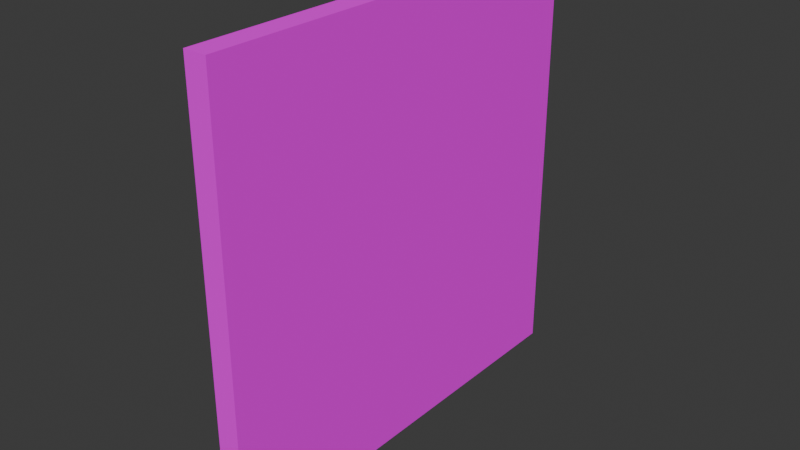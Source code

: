 # Source: Thumper.blend  (saved by Blender 4.5.90; exported with 4.5.12 LTS)
import bpy
from mathutils import Matrix  # noqa: F401  (used for matrix-valued properties, if any)

bpy.ops.wm.read_factory_settings(use_empty=True)
scene = bpy.context.scene
scene.name = 'Scene'

# ---- collections
col_collection = bpy.data.collections.new('Collection'); scene.collection.children.link(col_collection)

# ---- images (referenced by path relative to the original .blend; pixels are not part of the script)
import os
ASSET_DIR = os.environ.get("B2B_ASSET_DIR", "")  # directory of the original .blend (textures are referenced by path, not embedded)
HERE = os.path.dirname(os.path.abspath(__file__))  # packed textures are extracted next to this script under _unpacked/

def load_image(name, relpath, width, height, colorspace="sRGB"):
    """Load a texture the original file referenced (path relative to the .blend, or extracted next to this script)."""
    p = next((c for c in (os.path.join(HERE, relpath), os.path.join(ASSET_DIR, relpath)) if relpath and os.path.exists(c)), "")
    if p:
        img = bpy.data.images.load(p, check_existing=True)
        img.name = name
    else:  # same state as the original file: an image datablock whose file is absent (Cycles renders it pink)
        img = bpy.data.images.new(name, width, height)
        img.source = "FILE"
        img.filepath = "//" + (relpath or name)
    img.colorspace_settings.name = colorspace
    return img
img_9_concrete_dirt_plates_wall_texture_seamless_jpg = load_image('9-concrete-dirt-plates-wall-texture-seamless.jpg', '9-concrete-dirt-plates-wall-texture-seamless.jpg', 1024, 1024, 'sRGB')

# ---- materials (node trees are filled in below, after node groups)
mat_material = bpy.data.materials.new('Material')

# ---- material node trees
mat_material.use_nodes = True; mat_material.node_tree.nodes.clear()
_N = mat_material.node_tree.nodes; _L = mat_material.node_tree.links
n0 = _N.new('ShaderNodeBsdfPrincipled'); n0.name = 'Principled BSDF'; n0.location = (-200, 100)
n0.inputs[3].default_value = 1.0
n1 = _N.new('ShaderNodeOutputMaterial'); n1.name = 'Material Output'; n1.location = (200, 100)
n2 = _N.new('ShaderNodeTexImage'); n2.name = 'Image Texture'; n2.location = (-490, 80)
n2.image = img_9_concrete_dirt_plates_wall_texture_seamless_jpg
n2.extension = 'EXTEND'
_L.new(n0.outputs[0], n1.inputs[0])
_L.new(n2.outputs[0], n0.inputs[0])
n1.is_active_output = True

# ---- world
world_world = bpy.data.worlds.new('World'); scene.world = world_world
world_world.use_nodes = True; world_world.node_tree.nodes.clear()
_N = world_world.node_tree.nodes; _L = world_world.node_tree.links
n0 = _N.new('ShaderNodeOutputWorld'); n0.name = 'World Output'; n0.location = (200, 100)
n1 = _N.new('ShaderNodeBackground'); n1.name = 'Background'; n1.location = (-200, 100)
n1.inputs[0].default_value = (0.05088, 0.05088, 0.05088, 1.0)
_L.new(n1.outputs[0], n0.inputs[0])
n0.is_active_output = True
world_world.color = (0.05088, 0.05088, 0.05088)
world_world.sun_shadow_jitter_overblur = 0.0

# ---- meshes
me_cube_005 = bpy.data.meshes.new('Cube.005')
me_cube_005.from_pydata([(0.05, 0.95, 0.05), (0.05, -0.95, 1.95), (0.05, 0.95, 1.95), (-0.05, 0.95, 0.05), (-0.05, 0.95, 1.95), (0.05, -0.95, 0.05), (-0.05, -0.95, 0.05), (-0.05, -0.95, 1.95)], [], [(5, 0, 2, 1), (0, 5, 6, 3), (7, 1, 2, 4), (2, 0, 3, 4), (3, 6, 7, 4), (5, 1, 7, 6)])
_uv = me_cube_005.uv_layers.new(name='UVMap')
_uv.uv.foreach_set('vector', [1.0, 1.0, -1.49e-08, 1.0, -1.49e-08, 0.0, 1.0, 2.98e-08, 0.2, 1.0, 0.275, 1.0, 0.275, 0.75, 0.2, 0.75, 0.05265, 1.0, 2.298e-05, 1.0, 2.294e-05, 2.293e-05, 0.05265, 2.293e-05, 2.296e-05, 1.0, 2.296e-05, 2.295e-05, 0.05265, 2.296e-05, 0.05265, 1.0, 9.999e-05, 0.0001001, 0.9999, 9.998e-05, 0.9999, 0.9999, 9.999e-05, 0.9999, 0.05265, 2.296e-05, 0.05265, 1.0, 2.293e-05, 1.0, 2.293e-05, 2.296e-05])
me_cube_005.materials.append(mat_material)
me_cube_005.update()

# ---- objects
ob_cube_001 = bpy.data.objects.new('Cube.001', me_cube_005)

# ---- transforms, parenting, visibility, modifiers, constraints
ob_cube_001.location = (0.0, 0.0, 0.0)

# ---- collection membership
col_collection.objects.link(ob_cube_001)

# ---- scene / render settings (as saved in the file)
scene.frame_start = 1; scene.frame_end = 250; scene.frame_set(2)
scene.render.engine = 'BLENDER_EEVEE_NEXT'
bpy.context.view_layer.update()

# ---- added for rendering (the .blend has no active camera and no usable light): camera, sun
cam_auto = bpy.data.cameras.new('AutoCamera')
cam_auto.lens = 50.0
cam_auto.sensor_width = 36.0
cam_auto.clip_end = 1000.0
ob_auto_camera = bpy.data.objects.new('AutoCamera', cam_auto)
scene.collection.objects.link(ob_auto_camera)
ob_auto_camera.location = (2.4878, -2.98537, 2.99024)
ob_auto_camera.rotation_euler = (1.09748, -7.21219e-08, 0.694738)
scene.camera = ob_auto_camera
light_auto_sun = bpy.data.lights.new('AutoSun', 'SUN')
light_auto_sun.energy = 3.0
light_auto_sun.angle = 0.0523599
ob_auto_sun = bpy.data.objects.new('AutoSun', light_auto_sun)
scene.collection.objects.link(ob_auto_sun)
ob_auto_sun.rotation_euler = (0.872665, 0.174533, 0.523599)
bpy.context.view_layer.update()

